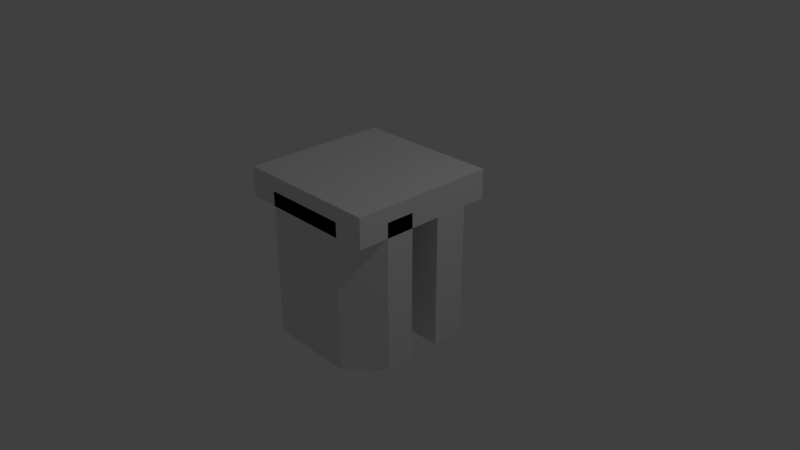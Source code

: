 # Source: five.blend  (saved by Blender 2.79.0; exported with 4.5.12 LTS)
import bpy
from mathutils import Matrix  # noqa: F401  (used for matrix-valued properties, if any)

bpy.ops.wm.read_factory_settings(use_empty=True)
scene = bpy.context.scene
scene.name = 'Scene'

# ---- collections
col_collection_1 = bpy.data.collections.new('Collection 1'); scene.collection.children.link(col_collection_1)

# ---- materials (node trees are filled in below, after node groups)
mat_material = bpy.data.materials.new('Material')
mat_material.alpha_threshold = 0.0
mat_material.use_transparent_shadow = False
mat_material.roughness = 0.5
mat_material.line_color = (0.0, 0.0, 0.0, 1.0)

# ---- material node trees

# ---- world
world_world = bpy.data.worlds.new('World'); scene.world = world_world
world_world.color = (0.05088, 0.05088, 0.05088)
world_world.use_sun_shadow = False
world_world.sun_shadow_jitter_overblur = 0.0
world_world.cycles.sampling_method = 'MANUAL'

# ---- cameras
cam_camera = bpy.data.cameras.new('Camera')
cam_camera.clip_end = 100.0
cam_camera.lens = 35.0
cam_camera.sensor_width = 32.0
cam_camera.sensor_height = 18.0
cam_camera.ortho_scale = 7.314
cam_camera.dof.focus_distance = 0.0
cam_camera.dof.aperture_fstop = 128.0

# ---- lights
light_lamp = bpy.data.lights.new('Lamp', 'POINT')
light_lamp.transmission_factor = 0.0
light_lamp.cutoff_distance = 30.0
light_lamp.energy = 100.0
light_lamp.shadow_buffer_clip_start = 1.001
light_lamp.shadow_soft_size = 0.1
light_lamp.shadow_maximum_resolution = 0.006
light_lamp.use_absolute_resolution = True

# ---- meshes
me_cube_001 = bpy.data.meshes.new('Cube.001')
me_cube_001.from_pydata([(-1.0, 1.0, -1.0), (-1.0, 1.0, 1.0), (1.0, 1.0, -1.0), (1.0, 1.0, 1.0), (1.0, 0.03553, 1.0), (0.5858, -1.0, 1.0), (1.0, 0.03553, -1.0), (0.5858, -1.0, -1.0), (-1.0, 0.03553, 1.0), (-0.5858, -1.0, 1.0), (-1.0, 0.03553, -1.0), (-0.5858, -1.0, -1.0)], [], [(0, 1, 3, 2), (2, 3, 4, 6), (0, 2, 6, 7, 11, 10), (3, 1, 8, 9, 5, 4), (5, 7, 6, 4), (7, 5, 9, 11), (8, 10, 11, 9), (10, 8, 1, 0)])
me_cube_001.use_remesh_preserve_volume = False
me_cube_001.use_remesh_preserve_attributes = False
me_cube_001.use_mirror_vertex_groups = False
me_cube_001.update()
me_cylinder_002 = bpy.data.meshes.new('Cylinder.002')
me_cylinder_002.from_pydata([(-0.866, -0.5, -1.0), (-0.866, -0.5, 1.0), (-0.03104, -0.5, 1.0), (-0.03104, -0.5, 0.03584), (-0.03104, -0.5, -1.0), (-0.03104, 0.9462, 0.07627), (-0.03104, 0.9462, 1.0), (-0.03104, 0.9462, -1.0)], [], [(0, 1, 6, 5, 7), (3, 4, 7, 5, 6, 2), (4, 3, 2, 1, 0), (2, 6, 1), (7, 4, 0)])
me_cylinder_002.use_remesh_preserve_volume = False
me_cylinder_002.use_remesh_preserve_attributes = False
me_cylinder_002.use_mirror_vertex_groups = False
me_cylinder_002.update()
me_cylinder_007 = bpy.data.meshes.new('Cylinder.007')
me_cylinder_007.from_pydata([(-0.866, -0.5, -1.0), (-0.866, -0.5, 1.0), (-0.03104, -0.5, 1.0), (-0.03104, -0.5, 0.03584), (-0.03104, -0.5, -1.0), (-0.03104, 0.9462, 0.07627), (-0.03104, 0.9462, 1.0), (-0.03104, 0.9462, -1.0)], [], [(0, 1, 6, 5, 7), (3, 4, 7, 5, 6, 2), (4, 3, 2, 1, 0), (2, 6, 1), (7, 4, 0)])
me_cylinder_007.use_remesh_preserve_volume = False
me_cylinder_007.use_remesh_preserve_attributes = False
me_cylinder_007.use_mirror_vertex_groups = False
me_cylinder_007.update()
me_cylinder_006 = bpy.data.meshes.new('Cylinder.006')
me_cylinder_006.from_pydata([(-0.4965, 2.66, -1.0), (-0.4897, 2.648, -0.6597), (-0.5872, 2.817, -1.0), (-0.607, 2.851, -0.6597), (-0.4897, 2.648, -0.3958), (-0.4897, 2.648, -0.1319), (-0.607, 2.851, -0.3958), (-0.607, 2.851, -0.1319), (-0.7842, 3.158, -1.0), (-0.774, 3.141, -0.6597), (-0.866, 3.3, -1.0), (-0.866, 3.3, -0.6597), (-0.7127, 3.035, -1.0), (-0.6978, 3.009, -0.6597), (-0.5805, 3.3, -1.0), (-0.5805, 3.3, -0.6597), (-0.774, 3.141, -0.3958), (-0.774, 3.141, -0.1319), (-0.866, 3.3, -0.3958), (-0.866, 3.3, -0.1319), (-0.6978, 3.009, -0.3958), (-0.6978, 3.009, -0.1319), (-0.5805, 3.3, -0.3958), (-0.5805, 3.3, -0.1319), (-0.4897, 2.648, 0.1319), (-0.4897, 2.648, 0.3958), (-0.607, 2.851, 0.1319), (-0.607, 2.851, 0.3958), (-0.4897, 2.648, 0.6597), (-0.4965, 2.66, 1.0), (-0.607, 2.851, 0.6597), (-0.5872, 2.817, 1.0), (-0.774, 3.141, 0.1319), (-0.774, 3.141, 0.3958), (-0.866, 3.3, 0.1319), (-0.866, 3.3, 0.3958), (-0.6978, 3.009, 0.1319), (-0.6978, 3.009, 0.3958), (-0.5805, 3.3, 0.1319), (-0.5805, 3.3, 0.3958), (-0.774, 3.141, 0.6597), (-0.7842, 3.158, 1.0), (-0.866, 3.3, 0.6597), (-0.866, 3.3, 1.0), (-0.6978, 3.009, 0.6597), (-0.7127, 3.035, 1.0), (-0.5805, 3.3, 0.6597), (-0.5805, 3.3, 1.0), (-0.2088, 2.162, -1.0), (-0.2054, 2.156, -0.6597), (-0.2876, 2.298, -1.0), (-0.3023, 2.324, -0.6597), (-0.03104, 1.854, -1.0), (-0.03104, 1.854, -0.6597), (-0.03104, 2.324, -1.0), (-0.03104, 2.324, -0.6597), (-0.2054, 2.156, -0.3958), (-0.2054, 2.156, -0.1319), (-0.3023, 2.324, -0.3958), (-0.3023, 2.324, -0.1319), (-0.03104, 1.854, -0.3958), (-0.03104, 1.854, -0.1319), (-0.03104, 2.324, -0.3958), (-0.03104, 2.324, -0.1319), (-0.4223, 2.531, -1.0), (-0.4135, 2.516, -0.6597), (-0.3166, 2.851, -1.0), (-0.03104, 2.588, -1.0), (-0.03104, 2.588, -0.6597), (-0.03104, 2.851, -1.0), (-0.03104, 2.851, -0.6597), (-0.4135, 2.516, -0.3958), (-0.4135, 2.516, -0.1319), (-0.03104, 2.588, -0.3958), (-0.03104, 2.588, -0.1319), (-0.03104, 2.851, -0.3958), (-0.03104, 2.851, -0.1319), (-0.3166, 3.115, -1.0), (-0.3166, 3.3, -1.0), (-0.3166, 3.3, -0.6597), (-0.03104, 3.115, -1.0), (-0.03104, 3.115, -0.6597), (-0.03104, 3.3, -1.0), (-0.03104, 3.3, -0.6597), (-0.3166, 3.3, -0.3958), (-0.3166, 3.3, -0.1319), (-0.03104, 3.115, -0.3958), (-0.03104, 3.115, -0.1319), (-0.03104, 3.3, -0.3958), (-0.03104, 3.3, -0.1319), (-0.2054, 2.156, 0.1319), (-0.2054, 2.156, 0.3958), (-0.3023, 2.324, 0.1319), (-0.3023, 2.324, 0.3958), (-0.03104, 1.854, 0.1319), (-0.03104, 1.854, 0.3958), (-0.03104, 2.324, 0.1319), (-0.03104, 2.324, 0.3958), (-0.2054, 2.156, 0.6597), (-0.2088, 2.162, 1.0), (-0.3023, 2.324, 0.6597), (-0.2876, 2.298, 1.0), (-0.03104, 1.854, 0.6597), (-0.03104, 1.854, 1.0), (-0.03104, 2.324, 0.6597), (-0.03104, 2.324, 1.0), (-0.4135, 2.516, 0.1319), (-0.4135, 2.516, 0.3958), (-0.03104, 2.588, 0.1319), (-0.03104, 2.588, 0.3958), (-0.03104, 2.851, 0.1319), (-0.03104, 2.851, 0.3958), (-0.4135, 2.516, 0.6597), (-0.4223, 2.531, 1.0), (-0.3166, 2.851, 1.0), (-0.03104, 2.588, 0.6597), (-0.03104, 2.588, 1.0), (-0.03104, 2.851, 0.6597), (-0.03104, 2.851, 1.0), (-0.3166, 3.3, 0.1319), (-0.3166, 3.3, 0.3958), (-0.03104, 3.115, 0.1319), (-0.03104, 3.115, 0.3958), (-0.03104, 3.3, 0.1319), (-0.03104, 3.3, 0.3958), (-0.3166, 3.115, 1.0), (-0.3166, 3.3, 0.6597), (-0.3166, 3.3, 1.0), (-0.03104, 3.115, 0.6597), (-0.03104, 3.115, 1.0), (-0.03104, 3.3, 0.6597), (-0.03104, 3.3, 1.0)], [], [(0, 1, 3, 2), (4, 5, 7, 6), (8, 9, 11, 10), (8, 12, 13, 9), (11, 15, 14, 10), (8, 10, 14, 12), (16, 17, 19, 18), (16, 20, 21, 17), (19, 23, 22, 18), (2, 3, 13, 12), (6, 7, 21, 20), (1, 4, 6, 3), (9, 16, 18, 11), (9, 13, 20, 16), (18, 22, 15, 11), (3, 6, 20, 13), (24, 25, 27, 26), (28, 29, 31, 30), (32, 33, 35, 34), (32, 36, 37, 33), (35, 39, 38, 34), (40, 41, 43, 42), (40, 44, 45, 41), (43, 47, 46, 42), (45, 47, 43, 41), (26, 27, 37, 36), (30, 31, 45, 44), (25, 28, 30, 27), (33, 40, 42, 35), (33, 37, 44, 40), (42, 46, 39, 35), (27, 30, 44, 37), (48, 49, 51, 50), (54, 55, 53, 52), (48, 52, 53, 49), (48, 50, 54, 52), (56, 57, 59, 58), (62, 63, 61, 60), (56, 60, 61, 57), (49, 56, 58, 51), (55, 62, 60, 53), (49, 53, 60, 56), (69, 70, 68, 67), (64, 66, 69, 67), (75, 76, 74, 73), (82, 83, 81, 80), (79, 83, 82, 78), (77, 78, 82, 80), (88, 89, 87, 86), (85, 89, 88, 84), (80, 81, 70, 69), (66, 77, 80, 69), (86, 87, 76, 75), (70, 75, 73, 68), (83, 88, 86, 81), (84, 88, 83, 79), (81, 86, 75, 70), (50, 51, 65, 64), (67, 68, 55, 54), (50, 64, 67, 54), (58, 59, 72, 71), (73, 74, 63, 62), (51, 58, 71, 65), (68, 73, 62, 55), (90, 91, 93, 92), (96, 97, 95, 94), (90, 94, 95, 91), (98, 99, 101, 100), (104, 105, 103, 102), (98, 102, 103, 99), (103, 105, 101, 99), (91, 98, 100, 93), (97, 104, 102, 95), (91, 95, 102, 98), (110, 111, 109, 108), (117, 118, 116, 115), (116, 118, 114, 113), (123, 124, 122, 121), (120, 124, 123, 119), (130, 131, 129, 128), (127, 131, 130, 126), (129, 131, 127, 125), (121, 122, 111, 110), (128, 129, 118, 117), (118, 129, 125, 114), (111, 117, 115, 109), (124, 130, 128, 122), (126, 130, 124, 120), (122, 128, 117, 111), (92, 93, 107, 106), (108, 109, 97, 96), (100, 101, 113, 112), (115, 116, 105, 104), (105, 116, 113, 101), (93, 100, 112, 107), (109, 115, 104, 97), (0, 64, 65, 1), (0, 2, 66, 64), (4, 71, 72, 5), (15, 79, 78, 14), (12, 14, 78, 77), (23, 85, 84, 22), (1, 65, 71, 4), (22, 84, 79, 15), (2, 12, 77, 66), (24, 106, 107, 25), (28, 112, 113, 29), (113, 114, 31, 29), (39, 120, 119, 38), (47, 127, 126, 46), (125, 127, 47, 45), (25, 107, 112, 28), (46, 126, 120, 39), (114, 125, 45, 31), (5, 24, 26, 7), (17, 32, 34, 19), (17, 21, 36, 32), (34, 38, 23, 19), (7, 26, 36, 21), (57, 90, 92, 59), (63, 96, 94, 61), (57, 61, 94, 90), (76, 110, 108, 74), (89, 123, 121, 87), (119, 123, 89, 85), (87, 121, 110, 76), (59, 92, 106, 72), (74, 108, 96, 63), (5, 72, 106, 24), (38, 119, 85, 23)])
me_cylinder_006.use_remesh_preserve_volume = False
me_cylinder_006.use_remesh_preserve_attributes = False
me_cylinder_006.use_mirror_vertex_groups = False
me_cylinder_006.update()
me_cube = bpy.data.meshes.new('Cube')
me_cube.from_pydata([(1.0, 1.0, -1.0), (1.0, -1.0, -1.0), (-1.0, -1.0, -1.0), (-1.0, 1.0, -1.0), (1.0, 1.0, 1.0), (1.0, -1.0, 1.0), (-1.0, -1.0, 1.0), (-1.0, 1.0, 1.0)], [], [(0, 1, 2, 3), (4, 7, 6, 5), (0, 4, 5, 1), (1, 5, 6, 2), (2, 6, 7, 3), (4, 0, 3, 7)])
me_cube.materials.append(mat_material)
me_cube.use_remesh_preserve_volume = False
me_cube.use_remesh_preserve_attributes = False
me_cube.use_mirror_vertex_groups = False
me_cube.update()
me_cylinder_005 = bpy.data.meshes.new('Cylinder.005')
me_cylinder_005.from_pydata([(-0.866, -0.5, -1.0), (-0.866, -0.5, -0.6597), (-0.7842, -0.3584, -1.0), (-0.774, -0.3406, -0.6597), (-0.5805, -0.5, -1.0), (-0.5805, -0.5, -0.6597), (-0.7127, -0.2345, -1.0), (-0.6978, -0.2086, -0.6597), (-0.866, -0.5, -0.3958), (-0.866, -0.5, -0.1319), (-0.774, -0.3406, -0.3958), (-0.774, -0.3406, -0.1319), (-0.5805, -0.5, -0.3958), (-0.5805, -0.5, -0.1319), (-0.6978, -0.2086, -0.3958), (-0.6978, -0.2086, -0.1319), (-0.5872, -0.01708, -1.0), (-0.607, -0.05139, -0.6597), (-0.4965, 0.14, -1.0), (-0.4897, 0.1518, -0.6597), (-0.607, -0.05139, -0.3958), (-0.607, -0.05139, -0.1319), (-0.4897, 0.1518, -0.3958), (-0.4897, 0.1518, -0.1319), (-0.866, -0.5, 0.1319), (-0.866, -0.5, 0.3958), (-0.774, -0.3406, 0.1319), (-0.774, -0.3406, 0.3958), (-0.5805, -0.5, 0.1319), (-0.5805, -0.5, 0.3958), (-0.6978, -0.2086, 0.1319), (-0.6978, -0.2086, 0.3958), (-0.866, -0.5, 0.6597), (-0.866, -0.5, 1.0), (-0.774, -0.3406, 0.6597), (-0.7842, -0.3584, 1.0), (-0.5805, -0.5, 0.6597), (-0.5805, -0.5, 1.0), (-0.6978, -0.2086, 0.6597), (-0.7127, -0.2345, 1.0), (-0.607, -0.05139, 0.1319), (-0.607, -0.05139, 0.3958), (-0.4897, 0.1518, 0.1319), (-0.4897, 0.1518, 0.3958), (-0.607, -0.05139, 0.6597), (-0.5872, -0.01708, 1.0), (-0.4897, 0.1518, 0.6597), (-0.4965, 0.14, 1.0), (-0.3166, -0.5, -1.0), (-0.3166, -0.5, -0.6597), (-0.3166, -0.3153, -1.0), (-0.03104, -0.5, -1.0), (-0.03104, -0.5, -0.6597), (-0.03104, -0.3153, -1.0), (-0.03104, -0.3153, -0.6597), (-0.3166, -0.5, -0.3958), (-0.3166, -0.5, -0.1319), (-0.03104, -0.5, -0.3958), (-0.03104, -0.5, -0.1319), (-0.03104, -0.3153, -0.3958), (-0.03104, -0.3153, -0.1319), (-0.3166, -0.05139, -1.0), (-0.4223, 0.2685, -1.0), (-0.4135, 0.2838, -0.6597), (-0.03104, -0.05139, -1.0), (-0.03104, -0.05139, -0.6597), (-0.03104, 0.2125, -1.0), (-0.03104, 0.2125, -0.6597), (-0.4135, 0.2838, -0.3958), (-0.4135, 0.2838, -0.1319), (-0.03104, -0.05139, -0.3958), (-0.03104, -0.05139, -0.1319), (-0.03104, 0.2125, -0.3958), (-0.03104, 0.2125, -0.1319), (-0.2876, 0.5019, -1.0), (-0.3023, 0.4764, -0.6597), (-0.2088, 0.6383, -1.0), (-0.2054, 0.6443, -0.6597), (-0.03104, 0.4764, -1.0), (-0.03104, 0.4764, -0.6597), (-0.03104, 0.9462, -1.0), (-0.03105, 0.9462, -0.6597), (-0.3023, 0.4764, -0.3958), (-0.3023, 0.4764, -0.1319), (-0.2054, 0.6443, -0.3958), (-0.2054, 0.6443, -0.1319), (-0.03104, 0.4764, -0.3958), (-0.03104, 0.4764, -0.1319), (-0.03105, 0.9462, -0.3958), (-0.03105, 0.9462, -0.1319), (-0.3166, -0.5, 0.1319), (-0.3166, -0.5, 0.3958), (-0.03104, -0.5, 0.1319), (-0.03104, -0.5, 0.3958), (-0.03104, -0.3153, 0.1319), (-0.03104, -0.3153, 0.3958), (-0.3166, -0.5, 0.6597), (-0.3166, -0.5, 1.0), (-0.3166, -0.3153, 1.0), (-0.03104, -0.5, 0.6597), (-0.03104, -0.5, 1.0), (-0.03104, -0.3153, 0.6597), (-0.03104, -0.3153, 1.0), (-0.4135, 0.2838, 0.1319), (-0.4135, 0.2838, 0.3958), (-0.03104, -0.05139, 0.1319), (-0.03104, -0.05139, 0.3958), (-0.03104, 0.2125, 0.1319), (-0.03104, 0.2125, 0.3958), (-0.3166, -0.05139, 1.0), (-0.4135, 0.2838, 0.6597), (-0.4223, 0.2685, 1.0), (-0.03104, -0.05139, 0.6597), (-0.03104, -0.05139, 1.0), (-0.03104, 0.2125, 0.6597), (-0.03104, 0.2125, 1.0), (-0.3023, 0.4764, 0.1319), (-0.3023, 0.4764, 0.3958), (-0.2054, 0.6443, 0.1319), (-0.2054, 0.6443, 0.3958), (-0.03104, 0.4764, 0.1319), (-0.03104, 0.4764, 0.3958), (-0.03105, 0.9462, 0.1319), (-0.03105, 0.9462, 0.3958), (-0.3023, 0.4764, 0.6597), (-0.2876, 0.5019, 1.0), (-0.2054, 0.6443, 0.6597), (-0.2088, 0.6383, 1.0), (-0.03104, 0.4764, 0.6597), (-0.03104, 0.4764, 1.0), (-0.03105, 0.9462, 0.6597), (-0.03104, 0.9462, 1.0)], [], [(0, 1, 3, 2), (0, 4, 5, 1), (3, 7, 6, 2), (0, 2, 6, 4), (8, 9, 11, 10), (8, 12, 13, 9), (11, 15, 14, 10), (16, 17, 19, 18), (20, 21, 23, 22), (6, 7, 17, 16), (14, 15, 21, 20), (1, 8, 10, 3), (1, 5, 12, 8), (10, 14, 7, 3), (17, 20, 22, 19), (7, 14, 20, 17), (24, 25, 27, 26), (24, 28, 29, 25), (27, 31, 30, 26), (32, 33, 35, 34), (32, 36, 37, 33), (35, 39, 38, 34), (37, 39, 35, 33), (40, 41, 43, 42), (44, 45, 47, 46), (30, 31, 41, 40), (38, 39, 45, 44), (25, 32, 34, 27), (25, 29, 36, 32), (34, 38, 31, 27), (41, 44, 46, 43), (31, 38, 44, 41), (53, 54, 52, 51), (48, 51, 52, 49), (48, 50, 53, 51), (59, 60, 58, 57), (55, 57, 58, 56), (66, 67, 65, 64), (61, 62, 66, 64), (72, 73, 71, 70), (64, 65, 54, 53), (50, 61, 64, 53), (70, 71, 60, 59), (54, 59, 57, 52), (49, 52, 57, 55), (67, 72, 70, 65), (65, 70, 59, 54), (74, 75, 77, 76), (80, 81, 79, 78), (77, 81, 80, 76), (74, 76, 80, 78), (82, 83, 85, 84), (88, 89, 87, 86), (85, 89, 88, 84), (75, 82, 84, 77), (81, 88, 86, 79), (84, 88, 81, 77), (62, 63, 75, 74), (78, 79, 67, 66), (62, 74, 78, 66), (68, 69, 83, 82), (86, 87, 73, 72), (63, 68, 82, 75), (79, 86, 72, 67), (94, 95, 93, 92), (90, 92, 93, 91), (101, 102, 100, 99), (96, 99, 100, 97), (100, 102, 98, 97), (107, 108, 106, 105), (114, 115, 113, 112), (113, 115, 111, 109), (105, 106, 95, 94), (112, 113, 102, 101), (102, 113, 109, 98), (95, 101, 99, 93), (91, 93, 99, 96), (108, 114, 112, 106), (106, 112, 101, 95), (116, 117, 119, 118), (122, 123, 121, 120), (119, 123, 122, 118), (124, 125, 127, 126), (130, 131, 129, 128), (127, 131, 130, 126), (129, 131, 127, 125), (117, 124, 126, 119), (123, 130, 128, 121), (126, 130, 123, 119), (103, 104, 117, 116), (120, 121, 108, 107), (110, 111, 125, 124), (128, 129, 115, 114), (115, 129, 125, 111), (104, 110, 124, 117), (121, 128, 114, 108), (4, 48, 49, 5), (4, 6, 50, 48), (12, 55, 56, 13), (19, 63, 62, 18), (16, 18, 62, 61), (23, 69, 68, 22), (5, 49, 55, 12), (22, 68, 63, 19), (6, 16, 61, 50), (28, 90, 91, 29), (36, 96, 97, 37), (97, 98, 39, 37), (43, 104, 103, 42), (47, 111, 110, 46), (109, 111, 47, 45), (29, 91, 96, 36), (46, 110, 104, 43), (98, 109, 45, 39), (9, 24, 26, 11), (9, 13, 28, 24), (26, 30, 15, 11), (21, 40, 42, 23), (15, 30, 40, 21), (60, 94, 92, 58), (56, 58, 92, 90), (73, 107, 105, 71), (71, 105, 94, 60), (83, 116, 118, 85), (89, 122, 120, 87), (118, 122, 89, 85), (69, 103, 116, 83), (87, 120, 107, 73), (13, 56, 90, 28), (42, 103, 69, 23)])
me_cylinder_005.use_remesh_preserve_volume = False
me_cylinder_005.use_remesh_preserve_attributes = False
me_cylinder_005.use_mirror_vertex_groups = False
me_cylinder_005.update()

# ---- objects
ob_cube_001 = bpy.data.objects.new('Cube.001', me_cube_001)
ob_cylinder_000 = bpy.data.objects.new('Cylinder.000', me_cylinder_002)
ob_cylinder_005 = bpy.data.objects.new('Cylinder.005', me_cylinder_007)
ob_cylinder_004 = bpy.data.objects.new('Cylinder.004', me_cylinder_006)
ob_cube = bpy.data.objects.new('Cube', me_cube)
ob_lamp = bpy.data.objects.new('Lamp', light_lamp)
ob_camera = bpy.data.objects.new('Camera', cam_camera)
ob_cylinder_002 = bpy.data.objects.new('Cylinder.002', me_cylinder_005)

# ---- transforms, parenting, visibility, modifiers, constraints
ob_cube_001.location = (0.0, -0.6, 0.0)
ob_cube_001.scale = (1.0, 0.4, 1.0)
ob_cube_001.lineart.crease_threshold = 0.0
ob_cylinder_000.location = (-0.3, 1.015, 0.0)
ob_cylinder_000.rotation_euler = (0.0, 0.0, 1.571)
ob_cylinder_000.scale = (0.6, 0.35, 1.0)
ob_cylinder_000.lineart.crease_threshold = 0.0
ob_cylinder_005.location = (0.1, 0.82, 0.0)
ob_cylinder_005.rotation_euler = (0.0, 0.0, 3.142)
ob_cylinder_005.scale = (0.6, 0.35, 1.0)
ob_cylinder_005.lineart.crease_threshold = 0.0
ob_cylinder_004.location = (-0.65, 0.2, 4.757e-08)
ob_cylinder_004.rotation_euler = (0.0, 0.0, -1.571)
ob_cylinder_004.scale = (0.55, 0.5, 1.0)
ob_cylinder_004.lineart.crease_threshold = 0.0
ob_cube.location = (0.0, 0.0, 1.0)
ob_cube.scale = (1.0, 1.0, 0.2)
ob_cube.lock_rotations_4d = False
ob_cube.empty_display_type = 'ARROWS'
ob_cube.lineart.crease_threshold = 0.0
ob_lamp.location = (4.076, 1.005, 5.904)
ob_lamp.rotation_euler = (0.6503, 0.05522, 1.866)
ob_lamp.lock_rotations_4d = False
ob_lamp.empty_display_type = 'ARROWS'
ob_lamp.color = (0.0, 0.0, 0.0, 0.0)
ob_lamp.lineart.crease_threshold = 0.0
ob_camera.location = (7.481, -6.508, 5.344)
ob_camera.rotation_euler = (1.109, 0.0, 0.8149)
ob_camera.lock_rotations_4d = False
ob_camera.empty_display_type = 'ARROWS'
ob_camera.color = (0.0, 0.0, 0.0, 0.0)
ob_camera.display_type = 'WIRE'
ob_camera.lineart.crease_threshold = 0.0
ob_cylinder_002.location = (-0.75, 0.2, 4.757e-08)
ob_cylinder_002.rotation_euler = (0.0, 0.0, -1.571)
ob_cylinder_002.scale = (0.55, 0.5, 1.0)
ob_cylinder_002.lineart.crease_threshold = 0.0

# ---- collection membership
col_collection_1.objects.link(ob_cube_001)
col_collection_1.objects.link(ob_cylinder_000)
col_collection_1.objects.link(ob_cylinder_005)
col_collection_1.objects.link(ob_cylinder_004)
col_collection_1.objects.link(ob_cube)
col_collection_1.objects.link(ob_lamp)
col_collection_1.objects.link(ob_camera)
col_collection_1.objects.link(ob_cylinder_002)

# ---- scene / render settings (as saved in the file)
scene.camera = ob_camera
scene.frame_start = 1; scene.frame_end = 250; scene.frame_set(1)
scene.render.engine = 'BLENDER_EEVEE_NEXT'
scene.render.resolution_percentage = 50
scene.render.dither_intensity = 0.0
scene.cycles.use_denoising = False
scene.cycles.samples = 128
scene.cycles.sampling_pattern = 'TABULATED_SOBOL'
scene.cycles.light_sampling_threshold = 0.0
scene.cycles.use_adaptive_sampling = False
scene.cycles.use_light_tree = False
scene.cycles.blur_glossy = 0.0
scene.cycles.sample_clamp_indirect = 0.0
scene.view_settings.view_transform = 'Standard'
bpy.context.view_layer.update()
